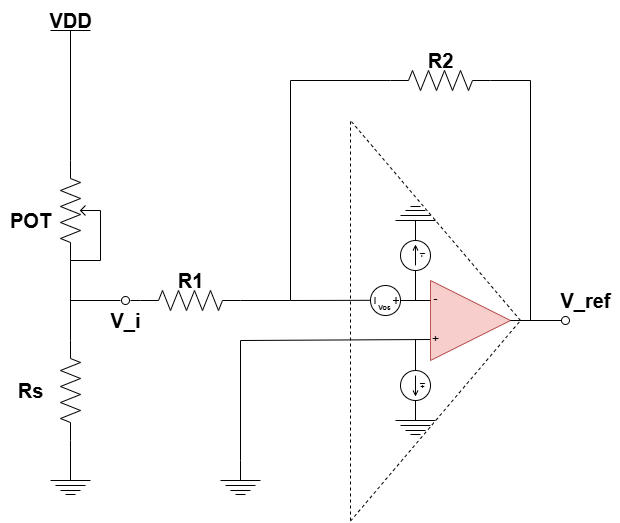

The diagram above was exported from draw.io. Its source (the exported page's mxGraphModel, read from the mxfile embedded in the PNG):
<mxGraphModel dx="870" dy="649" grid="1" gridSize="10" guides="1" tooltips="1" connect="1" arrows="1" fold="1" page="1" pageScale="1" pageWidth="850" pageHeight="1100" math="0" shadow="0">
  <root>
    <mxCell id="0" />
    <mxCell id="1" parent="0" />
    <mxCell id="2" value="" style="group" vertex="1" connectable="0" parent="1">
      <mxGeometry x="500" y="210.0000000000001" width="260" height="400" as="geometry" />
    </mxCell>
    <mxCell id="3" value="" style="endArrow=none;html=1;exitDx=0;exitDy=0;exitPerimeter=0;entryX=0;entryY=0.25;entryDx=0;entryDy=0;" edge="1" parent="2" target="7">
      <mxGeometry width="50" height="50" relative="1" as="geometry">
        <mxPoint x="140" y="180" as="sourcePoint" />
        <mxPoint x="140" y="185" as="targetPoint" />
      </mxGeometry>
    </mxCell>
    <mxCell id="4" value="" style="endArrow=none;html=1;rounded=0;curved=0;" edge="1" parent="2">
      <mxGeometry width="50" height="50" relative="1" as="geometry">
        <mxPoint x="-50" y="339.9999999999999" as="sourcePoint" />
        <mxPoint x="140" y="219" as="targetPoint" />
        <Array as="points">
          <mxPoint x="-50" y="219.9999999999999" />
        </Array>
      </mxGeometry>
    </mxCell>
    <mxCell id="5" value="" style="pointerEvents=1;verticalLabelPosition=bottom;shadow=0;dashed=0;align=center;html=1;verticalAlign=top;shape=mxgraph.electrical.signal_sources.source;aspect=fixed;points=[[0.5,0,0],[1,0.5,0],[0.5,1,0],[0,0.5,0]];elSignalType=dc3;rotation=90;" vertex="1" parent="2">
      <mxGeometry x="80" y="165" width="30" height="30" as="geometry" />
    </mxCell>
    <mxCell id="6" value="" style="group" vertex="1" connectable="0" parent="2">
      <mxGeometry x="130" y="160" width="90" height="80" as="geometry" />
    </mxCell>
    <mxCell id="7" value="" style="triangle;whiteSpace=wrap;html=1;fillColor=#f8cecc;strokeColor=#b85450;" vertex="1" parent="6">
      <mxGeometry x="10" width="80" height="80" as="geometry" />
    </mxCell>
    <mxCell id="8" value="-" style="text;html=1;align=center;verticalAlign=middle;resizable=0;points=[];autosize=1;strokeColor=none;fillColor=none;gradientColor=none;" vertex="1" parent="6">
      <mxGeometry y="4" width="30" height="30" as="geometry" />
    </mxCell>
    <mxCell id="9" value="+" style="text;html=1;align=center;verticalAlign=middle;resizable=0;points=[];autosize=1;strokeColor=none;fillColor=none;gradientColor=none;" vertex="1" parent="6">
      <mxGeometry y="44" width="30" height="30" as="geometry" />
    </mxCell>
    <mxCell id="10" value="" style="endArrow=none;dashed=1;html=1;" edge="1" parent="6">
      <mxGeometry width="50" height="50" relative="1" as="geometry">
        <mxPoint x="-70" y="240.58823529411765" as="sourcePoint" />
        <mxPoint x="100" y="40" as="targetPoint" />
      </mxGeometry>
    </mxCell>
    <mxCell id="11" value="" style="endArrow=none;html=1;exitX=0.5;exitY=0;exitDx=0;exitDy=0;exitPerimeter=0;entryDx=0;entryDy=0;" edge="1" parent="2" source="5">
      <mxGeometry width="50" height="50" relative="1" as="geometry">
        <mxPoint x="120" y="180" as="sourcePoint" />
        <mxPoint x="140" y="180" as="targetPoint" />
      </mxGeometry>
    </mxCell>
    <mxCell id="12" value="" style="pointerEvents=1;verticalLabelPosition=bottom;shadow=0;dashed=0;align=center;html=1;verticalAlign=top;shape=mxgraph.electrical.signal_sources.source;aspect=fixed;points=[[0.5,0,0],[1,0.5,0],[0.5,1,0],[0,0.5,0]];elSignalType=dc2;" vertex="1" parent="2">
      <mxGeometry x="110" y="250" width="30" height="30" as="geometry" />
    </mxCell>
    <mxCell id="13" value="" style="pointerEvents=1;verticalLabelPosition=bottom;shadow=0;dashed=0;align=center;html=1;verticalAlign=top;shape=mxgraph.electrical.signal_sources.source;aspect=fixed;points=[[0.5,0,0],[1,0.5,0],[0.5,1,0],[0,0.5,0]];elSignalType=dc2;rotation=-180;" vertex="1" parent="2">
      <mxGeometry x="110" y="120" width="30" height="30" as="geometry" />
    </mxCell>
    <mxCell id="14" value="" style="endArrow=none;html=1;entryX=0.5;entryY=0;entryDx=0;entryDy=0;entryPerimeter=0;" edge="1" parent="2" target="13">
      <mxGeometry width="50" height="50" relative="1" as="geometry">
        <mxPoint x="125" y="180" as="sourcePoint" />
        <mxPoint x="125" y="160" as="targetPoint" />
      </mxGeometry>
    </mxCell>
    <mxCell id="15" value="" style="endArrow=none;html=1;exitX=0.5;exitY=0;exitDx=0;exitDy=0;exitPerimeter=0;" edge="1" parent="2" source="12">
      <mxGeometry width="50" height="50" relative="1" as="geometry">
        <mxPoint x="125" y="249" as="sourcePoint" />
        <mxPoint x="125" y="219" as="targetPoint" />
      </mxGeometry>
    </mxCell>
    <mxCell id="16" value="" style="group" vertex="1" connectable="0" parent="2">
      <mxGeometry x="105" y="280" width="40" height="34" as="geometry" />
    </mxCell>
    <mxCell id="17" value="" style="endArrow=none;html=1;" edge="1" parent="16">
      <mxGeometry width="50" height="50" relative="1" as="geometry">
        <mxPoint x="20" y="20" as="sourcePoint" />
        <mxPoint x="20" as="targetPoint" />
      </mxGeometry>
    </mxCell>
    <mxCell id="18" value="" style="endArrow=none;html=1;" edge="1" parent="16">
      <mxGeometry width="50" height="50" relative="1" as="geometry">
        <mxPoint y="20" as="sourcePoint" />
        <mxPoint x="40" y="20" as="targetPoint" />
      </mxGeometry>
    </mxCell>
    <mxCell id="19" value="" style="endArrow=none;html=1;" edge="1" parent="16">
      <mxGeometry width="50" height="50" relative="1" as="geometry">
        <mxPoint x="10" y="30" as="sourcePoint" />
        <mxPoint x="30" y="30" as="targetPoint" />
      </mxGeometry>
    </mxCell>
    <mxCell id="20" value="" style="endArrow=none;html=1;" edge="1" parent="16">
      <mxGeometry width="50" height="50" relative="1" as="geometry">
        <mxPoint x="5" y="25" as="sourcePoint" />
        <mxPoint x="35" y="25" as="targetPoint" />
      </mxGeometry>
    </mxCell>
    <mxCell id="21" value="" style="endArrow=none;html=1;" edge="1" parent="16">
      <mxGeometry width="50" height="50" relative="1" as="geometry">
        <mxPoint x="15" y="34" as="sourcePoint" />
        <mxPoint x="25" y="34" as="targetPoint" />
      </mxGeometry>
    </mxCell>
    <mxCell id="22" value="" style="group;rotation=-180;" vertex="1" connectable="0" parent="2">
      <mxGeometry x="105" y="86" width="40" height="34" as="geometry" />
    </mxCell>
    <mxCell id="23" value="" style="endArrow=none;html=1;" edge="1" parent="22">
      <mxGeometry width="50" height="50" relative="1" as="geometry">
        <mxPoint x="20" y="14" as="sourcePoint" />
        <mxPoint x="20" y="34" as="targetPoint" />
      </mxGeometry>
    </mxCell>
    <mxCell id="24" value="" style="endArrow=none;html=1;" edge="1" parent="22">
      <mxGeometry width="50" height="50" relative="1" as="geometry">
        <mxPoint x="40" y="14" as="sourcePoint" />
        <mxPoint y="14" as="targetPoint" />
      </mxGeometry>
    </mxCell>
    <mxCell id="25" value="" style="endArrow=none;html=1;" edge="1" parent="22">
      <mxGeometry width="50" height="50" relative="1" as="geometry">
        <mxPoint x="30" y="4" as="sourcePoint" />
        <mxPoint x="10" y="4" as="targetPoint" />
      </mxGeometry>
    </mxCell>
    <mxCell id="26" value="" style="endArrow=none;html=1;" edge="1" parent="22">
      <mxGeometry width="50" height="50" relative="1" as="geometry">
        <mxPoint x="35" y="9" as="sourcePoint" />
        <mxPoint x="5" y="9" as="targetPoint" />
      </mxGeometry>
    </mxCell>
    <mxCell id="27" value="" style="endArrow=none;html=1;" edge="1" parent="22">
      <mxGeometry width="50" height="50" relative="1" as="geometry">
        <mxPoint x="25" as="sourcePoint" />
        <mxPoint x="15" as="targetPoint" />
      </mxGeometry>
    </mxCell>
    <mxCell id="28" value="" style="endArrow=none;html=1;exitX=0;exitY=0.5;exitDx=0;exitDy=0;exitPerimeter=0;rounded=0;curved=0;" edge="1" parent="2" source="35">
      <mxGeometry width="50" height="50" relative="1" as="geometry">
        <mxPoint y="179.8" as="sourcePoint" />
        <mxPoint x="80" y="179.8" as="targetPoint" />
        <Array as="points">
          <mxPoint y="-40.000000000000114" />
          <mxPoint y="179.9999999999999" />
        </Array>
      </mxGeometry>
    </mxCell>
    <mxCell id="29" value="" style="endArrow=none;dashed=1;html=1;" edge="1" parent="2">
      <mxGeometry width="50" height="50" relative="1" as="geometry">
        <mxPoint x="230" y="200" as="sourcePoint" />
        <mxPoint x="60" as="targetPoint" />
      </mxGeometry>
    </mxCell>
    <mxCell id="30" value="" style="endArrow=none;dashed=1;html=1;" edge="1" parent="2">
      <mxGeometry width="50" height="50" relative="1" as="geometry">
        <mxPoint x="60" y="400" as="sourcePoint" />
        <mxPoint x="60" as="targetPoint" />
      </mxGeometry>
    </mxCell>
    <mxCell id="32" value="&lt;font style=&quot;font-size: 7px;&quot;&gt;&lt;b style=&quot;&quot;&gt;Vos&lt;/b&gt;&lt;/font&gt;" style="text;html=1;align=center;verticalAlign=middle;resizable=0;points=[];autosize=1;strokeColor=none;fillColor=none;" vertex="1" parent="2">
      <mxGeometry x="74" y="171" width="40" height="30" as="geometry" />
    </mxCell>
    <mxCell id="33" value="&lt;font style=&quot;font-size: 7px;&quot;&gt;&lt;b style=&quot;&quot;&gt;I-&lt;/b&gt;&lt;/font&gt;" style="text;html=1;align=center;verticalAlign=middle;resizable=0;points=[];autosize=1;strokeColor=none;fillColor=none;rotation=90;" vertex="1" parent="2">
      <mxGeometry x="119" y="120" width="30" height="30" as="geometry" />
    </mxCell>
    <mxCell id="34" value="&lt;font style=&quot;font-size: 7px;&quot;&gt;&lt;b style=&quot;&quot;&gt;I+&lt;/b&gt;&lt;/font&gt;" style="text;html=1;align=center;verticalAlign=middle;resizable=0;points=[];autosize=1;strokeColor=none;fillColor=none;rotation=90;" vertex="1" parent="2">
      <mxGeometry x="119" y="250" width="30" height="30" as="geometry" />
    </mxCell>
    <mxCell id="35" value="" style="pointerEvents=1;verticalLabelPosition=bottom;shadow=0;dashed=0;align=center;html=1;verticalAlign=top;shape=mxgraph.electrical.resistors.resistor_2;" vertex="1" parent="1">
      <mxGeometry x="600" y="160" width="100" height="20" as="geometry" />
    </mxCell>
    <mxCell id="36" value="" style="endArrow=none;html=1;entryX=1;entryY=0.5;entryDx=0;entryDy=0;entryPerimeter=0;rounded=0;curved=0;exitX=1;exitY=0.5;exitDx=0;exitDy=0;" edge="1" parent="1" source="7" target="35">
      <mxGeometry width="50" height="50" relative="1" as="geometry">
        <mxPoint x="670" y="330" as="sourcePoint" />
        <mxPoint x="720" y="280" as="targetPoint" />
        <Array as="points">
          <mxPoint x="740" y="410" />
          <mxPoint x="740" y="170" />
        </Array>
      </mxGeometry>
    </mxCell>
    <mxCell id="37" value="" style="pointerEvents=1;verticalLabelPosition=bottom;shadow=0;dashed=0;align=center;html=1;verticalAlign=top;shape=mxgraph.electrical.resistors.resistor_2;" vertex="1" parent="1">
      <mxGeometry x="350" y="380" width="100" height="20" as="geometry" />
    </mxCell>
    <mxCell id="38" value="" style="endArrow=none;html=1;exitX=1;exitY=0.5;exitDx=0;exitDy=0;exitPerimeter=0;" edge="1" parent="1" source="37">
      <mxGeometry width="50" height="50" relative="1" as="geometry">
        <mxPoint x="420" y="360" as="sourcePoint" />
        <mxPoint x="500" y="390" as="targetPoint" />
      </mxGeometry>
    </mxCell>
    <mxCell id="39" value="" style="group" vertex="1" connectable="0" parent="1">
      <mxGeometry x="430" y="550" width="40" height="34" as="geometry" />
    </mxCell>
    <mxCell id="40" value="" style="endArrow=none;html=1;" edge="1" parent="39">
      <mxGeometry width="50" height="50" relative="1" as="geometry">
        <mxPoint x="20" y="20" as="sourcePoint" />
        <mxPoint x="20" as="targetPoint" />
      </mxGeometry>
    </mxCell>
    <mxCell id="41" value="" style="endArrow=none;html=1;" edge="1" parent="39">
      <mxGeometry width="50" height="50" relative="1" as="geometry">
        <mxPoint y="20" as="sourcePoint" />
        <mxPoint x="40" y="20" as="targetPoint" />
      </mxGeometry>
    </mxCell>
    <mxCell id="42" value="" style="endArrow=none;html=1;" edge="1" parent="39">
      <mxGeometry width="50" height="50" relative="1" as="geometry">
        <mxPoint x="10" y="30" as="sourcePoint" />
        <mxPoint x="30" y="30" as="targetPoint" />
      </mxGeometry>
    </mxCell>
    <mxCell id="43" value="" style="endArrow=none;html=1;" edge="1" parent="39">
      <mxGeometry width="50" height="50" relative="1" as="geometry">
        <mxPoint x="5" y="25" as="sourcePoint" />
        <mxPoint x="35" y="25" as="targetPoint" />
      </mxGeometry>
    </mxCell>
    <mxCell id="44" value="" style="endArrow=none;html=1;" edge="1" parent="39">
      <mxGeometry width="50" height="50" relative="1" as="geometry">
        <mxPoint x="15" y="34" as="sourcePoint" />
        <mxPoint x="25" y="34" as="targetPoint" />
      </mxGeometry>
    </mxCell>
    <mxCell id="45" value="" style="verticalLabelPosition=bottom;shadow=0;dashed=0;align=center;html=1;verticalAlign=top;shape=mxgraph.electrical.logic_gates.inverting_contact;" vertex="1" parent="1">
      <mxGeometry x="770" y="405" width="10" height="10" as="geometry" />
    </mxCell>
    <mxCell id="31" value="" style="endArrow=none;html=1;exitX=1;exitY=0.5;exitDx=0;exitDy=0;entryX=0.1;entryY=0.5;entryDx=0;entryDy=0;entryPerimeter=0;" edge="1" parent="1" source="7" target="45">
      <mxGeometry width="50" height="50" relative="1" as="geometry">
        <mxPoint x="800" y="450.0000000000001" as="sourcePoint" />
        <mxPoint x="760" y="410.0000000000001" as="targetPoint" />
      </mxGeometry>
    </mxCell>
    <mxCell id="46" value="&lt;font style=&quot;font-size: 20px;&quot;&gt;&lt;b&gt;V_ref&lt;/b&gt;&lt;/font&gt;" style="text;html=1;align=center;verticalAlign=middle;resizable=0;points=[];autosize=1;strokeColor=none;fillColor=none;" vertex="1" parent="1">
      <mxGeometry x="760" y="370" width="70" height="40" as="geometry" />
    </mxCell>
    <mxCell id="47" value="&lt;font style=&quot;font-size: 20px;&quot;&gt;&lt;b&gt;R2&lt;/b&gt;&lt;/font&gt;" style="text;html=1;align=center;verticalAlign=middle;resizable=0;points=[];autosize=1;strokeColor=none;fillColor=none;" vertex="1" parent="1">
      <mxGeometry x="625" y="130" width="50" height="40" as="geometry" />
    </mxCell>
    <mxCell id="48" value="&lt;font style=&quot;font-size: 20px;&quot;&gt;&lt;b&gt;R1&lt;/b&gt;&lt;/font&gt;" style="text;html=1;align=center;verticalAlign=middle;resizable=0;points=[];autosize=1;strokeColor=none;fillColor=none;" vertex="1" parent="1">
      <mxGeometry x="375" y="350" width="50" height="40" as="geometry" />
    </mxCell>
    <mxCell id="49" value="" style="endArrow=none;html=1;" edge="1" parent="1">
      <mxGeometry width="50" height="50" relative="1" as="geometry">
        <mxPoint x="260" y="120" as="sourcePoint" />
        <mxPoint x="300" y="120" as="targetPoint" />
      </mxGeometry>
    </mxCell>
    <mxCell id="50" value="" style="endArrow=none;html=1;entryX=0;entryY=0.5;entryDx=0;entryDy=0;entryPerimeter=0;" edge="1" parent="1" source="66" target="37">
      <mxGeometry width="50" height="50" relative="1" as="geometry">
        <mxPoint x="280" y="390" as="sourcePoint" />
        <mxPoint x="330" y="340" as="targetPoint" />
      </mxGeometry>
    </mxCell>
    <mxCell id="51" value="" style="endArrow=none;html=1;exitX=0;exitY=0.5;exitDx=0;exitDy=0;exitPerimeter=0;entryX=0;entryY=0.25;entryDx=0;entryDy=0;entryPerimeter=0;" edge="1" parent="1" source="52" target="59">
      <mxGeometry width="50" height="50" relative="1" as="geometry">
        <mxPoint x="280" y="450" as="sourcePoint" />
        <mxPoint x="280" y="320" as="targetPoint" />
      </mxGeometry>
    </mxCell>
    <mxCell id="52" value="" style="pointerEvents=1;verticalLabelPosition=bottom;shadow=0;dashed=0;align=center;html=1;verticalAlign=top;shape=mxgraph.electrical.resistors.resistor_2;direction=south;" vertex="1" parent="1">
      <mxGeometry x="270" y="430" width="20" height="100" as="geometry" />
    </mxCell>
    <mxCell id="53" value="" style="group" vertex="1" connectable="0" parent="1">
      <mxGeometry x="260" y="550" width="40" height="34" as="geometry" />
    </mxCell>
    <mxCell id="54" value="" style="endArrow=none;html=1;entryX=1;entryY=0.5;entryDx=0;entryDy=0;entryPerimeter=0;" edge="1" parent="53" target="52">
      <mxGeometry width="50" height="50" relative="1" as="geometry">
        <mxPoint x="20" y="20" as="sourcePoint" />
        <mxPoint x="20" as="targetPoint" />
      </mxGeometry>
    </mxCell>
    <mxCell id="55" value="" style="endArrow=none;html=1;" edge="1" parent="53">
      <mxGeometry width="50" height="50" relative="1" as="geometry">
        <mxPoint y="20" as="sourcePoint" />
        <mxPoint x="40" y="20" as="targetPoint" />
      </mxGeometry>
    </mxCell>
    <mxCell id="56" value="" style="endArrow=none;html=1;" edge="1" parent="53">
      <mxGeometry width="50" height="50" relative="1" as="geometry">
        <mxPoint x="10" y="30" as="sourcePoint" />
        <mxPoint x="30" y="30" as="targetPoint" />
      </mxGeometry>
    </mxCell>
    <mxCell id="57" value="" style="endArrow=none;html=1;" edge="1" parent="53">
      <mxGeometry width="50" height="50" relative="1" as="geometry">
        <mxPoint x="5" y="25" as="sourcePoint" />
        <mxPoint x="35" y="25" as="targetPoint" />
      </mxGeometry>
    </mxCell>
    <mxCell id="58" value="" style="endArrow=none;html=1;" edge="1" parent="53">
      <mxGeometry width="50" height="50" relative="1" as="geometry">
        <mxPoint x="15" y="34" as="sourcePoint" />
        <mxPoint x="25" y="34" as="targetPoint" />
      </mxGeometry>
    </mxCell>
    <mxCell id="59" value="" style="pointerEvents=1;verticalLabelPosition=bottom;shadow=0;dashed=0;align=center;html=1;verticalAlign=top;shape=mxgraph.electrical.resistors.potentiometer_2;rotation=-90;" vertex="1" parent="1">
      <mxGeometry x="240" y="280" width="100" height="40" as="geometry" />
    </mxCell>
    <mxCell id="61" value="" style="endArrow=none;html=1;entryX=0.5;entryY=1;entryDx=0;entryDy=0;entryPerimeter=0;exitX=0;exitY=0.25;exitDx=0;exitDy=0;exitPerimeter=0;rounded=0;curved=0;" edge="1" parent="1" source="59" target="59">
      <mxGeometry width="50" height="50" relative="1" as="geometry">
        <mxPoint x="170" y="250" as="sourcePoint" />
        <mxPoint x="210" y="250" as="targetPoint" />
        <Array as="points">
          <mxPoint x="310" y="350" />
        </Array>
      </mxGeometry>
    </mxCell>
    <mxCell id="62" value="" style="endArrow=none;html=1;entryX=1;entryY=0.25;entryDx=0;entryDy=0;entryPerimeter=0;" edge="1" parent="1" target="59">
      <mxGeometry width="50" height="50" relative="1" as="geometry">
        <mxPoint x="280" y="120" as="sourcePoint" />
        <mxPoint x="310" y="130" as="targetPoint" />
      </mxGeometry>
    </mxCell>
    <mxCell id="63" value="&lt;font style=&quot;font-size: 20px;&quot;&gt;&lt;b&gt;VDD&lt;/b&gt;&lt;/font&gt;" style="text;html=1;align=center;verticalAlign=middle;resizable=0;points=[];autosize=1;strokeColor=none;fillColor=none;" vertex="1" parent="1">
      <mxGeometry x="245" y="90" width="70" height="40" as="geometry" />
    </mxCell>
    <mxCell id="64" value="&lt;font style=&quot;font-size: 20px;&quot;&gt;&lt;b&gt;POT&lt;/b&gt;&lt;/font&gt;" style="text;html=1;align=center;verticalAlign=middle;resizable=0;points=[];autosize=1;strokeColor=none;fillColor=none;" vertex="1" parent="1">
      <mxGeometry x="210" y="290" width="60" height="40" as="geometry" />
    </mxCell>
    <mxCell id="65" value="&lt;font style=&quot;font-size: 20px;&quot;&gt;&lt;b&gt;Rs&lt;/b&gt;&lt;/font&gt;" style="text;html=1;align=center;verticalAlign=middle;resizable=0;points=[];autosize=1;strokeColor=none;fillColor=none;" vertex="1" parent="1">
      <mxGeometry x="215" y="460" width="50" height="40" as="geometry" />
    </mxCell>
    <mxCell id="67" value="" style="endArrow=none;html=1;entryX=0;entryY=0.5;entryDx=0;entryDy=0;entryPerimeter=0;" edge="1" parent="1" target="66">
      <mxGeometry width="50" height="50" relative="1" as="geometry">
        <mxPoint x="280" y="390" as="sourcePoint" />
        <mxPoint x="350" y="390" as="targetPoint" />
      </mxGeometry>
    </mxCell>
    <mxCell id="66" value="" style="verticalLabelPosition=bottom;shadow=0;dashed=0;align=center;html=1;verticalAlign=top;shape=mxgraph.electrical.logic_gates.inverting_contact;" vertex="1" parent="1">
      <mxGeometry x="330" y="385" width="10" height="10" as="geometry" />
    </mxCell>
    <mxCell id="68" value="&lt;font style=&quot;font-size: 20px;&quot;&gt;&lt;b&gt;V_i&lt;/b&gt;&lt;/font&gt;" style="text;html=1;align=center;verticalAlign=middle;resizable=0;points=[];autosize=1;strokeColor=none;fillColor=none;" vertex="1" parent="1">
      <mxGeometry x="310" y="390" width="50" height="40" as="geometry" />
    </mxCell>
  </root>
</mxGraphModel>